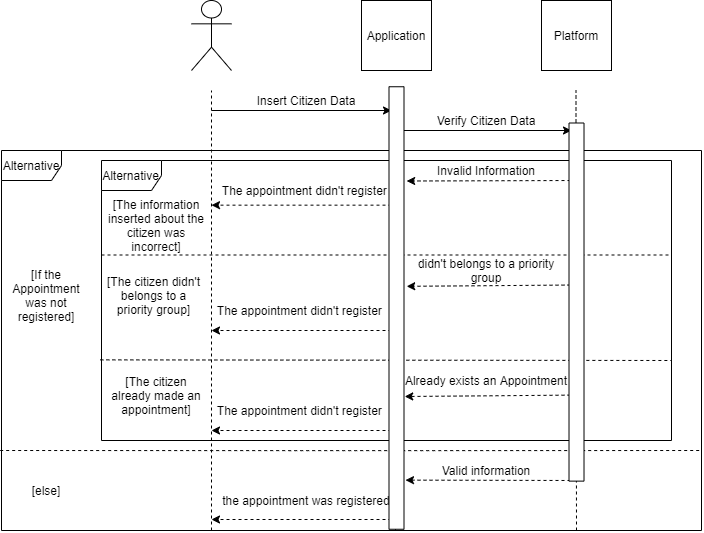

The diagram above was exported from draw.io. Its source (the exported page's mxGraphModel, read from the mxfile embedded in the PNG):
<mxGraphModel dx="1869" dy="576" grid="1" gridSize="10" guides="1" tooltips="1" connect="1" arrows="1" fold="1" page="1" pageScale="1" pageWidth="850" pageHeight="1100" math="0" shadow="0">
  <root>
    <mxCell id="0" />
    <mxCell id="1" parent="0" />
    <mxCell id="shN-TUnAwYTRs9oYvKG7-1" value="" style="shape=umlActor;verticalLabelPosition=bottom;verticalAlign=top;html=1;outlineConnect=0;" vertex="1" parent="1">
      <mxGeometry x="160" y="30" width="40" height="70" as="geometry" />
    </mxCell>
    <mxCell id="shN-TUnAwYTRs9oYvKG7-2" value="Application" style="whiteSpace=wrap;html=1;aspect=fixed;" vertex="1" parent="1">
      <mxGeometry x="330" y="30" width="70" height="70" as="geometry" />
    </mxCell>
    <mxCell id="shN-TUnAwYTRs9oYvKG7-3" value="Platform" style="whiteSpace=wrap;html=1;aspect=fixed;" vertex="1" parent="1">
      <mxGeometry x="510" y="30" width="70" height="70" as="geometry" />
    </mxCell>
    <mxCell id="shN-TUnAwYTRs9oYvKG7-4" value="" style="endArrow=none;dashed=1;html=1;" edge="1" parent="1">
      <mxGeometry width="50" height="50" relative="1" as="geometry">
        <mxPoint x="180" y="560" as="sourcePoint" />
        <mxPoint x="180" y="120" as="targetPoint" />
        <Array as="points">
          <mxPoint x="180" y="190" />
        </Array>
      </mxGeometry>
    </mxCell>
    <mxCell id="shN-TUnAwYTRs9oYvKG7-5" value="" style="endArrow=none;dashed=1;html=1;" edge="1" parent="1">
      <mxGeometry width="50" height="50" relative="1" as="geometry">
        <mxPoint x="364" y="560" as="sourcePoint" />
        <mxPoint x="364.5" y="120" as="targetPoint" />
        <Array as="points">
          <mxPoint x="364.5" y="190" />
        </Array>
      </mxGeometry>
    </mxCell>
    <mxCell id="shN-TUnAwYTRs9oYvKG7-6" value="" style="endArrow=none;dashed=1;html=1;" edge="1" parent="1">
      <mxGeometry width="50" height="50" relative="1" as="geometry">
        <mxPoint x="545" y="560" as="sourcePoint" />
        <mxPoint x="544.5" y="120" as="targetPoint" />
        <Array as="points">
          <mxPoint x="544.5" y="190" />
        </Array>
      </mxGeometry>
    </mxCell>
    <mxCell id="shN-TUnAwYTRs9oYvKG7-7" value="" style="endArrow=classic;html=1;strokeColor=#000000;" edge="1" parent="1">
      <mxGeometry width="50" height="50" relative="1" as="geometry">
        <mxPoint x="180" y="140" as="sourcePoint" />
        <mxPoint x="360" y="140" as="targetPoint" />
      </mxGeometry>
    </mxCell>
    <mxCell id="shN-TUnAwYTRs9oYvKG7-8" value="Insert Citizen Data" style="text;html=1;strokeColor=none;fillColor=none;align=center;verticalAlign=middle;whiteSpace=wrap;rounded=0;" vertex="1" parent="1">
      <mxGeometry x="220" y="120" width="110" height="20" as="geometry" />
    </mxCell>
    <mxCell id="shN-TUnAwYTRs9oYvKG7-9" value="" style="endArrow=classic;html=1;strokeColor=#000000;" edge="1" parent="1">
      <mxGeometry width="50" height="50" relative="1" as="geometry">
        <mxPoint x="369.9999999999999" y="160.00000000000006" as="sourcePoint" />
        <mxPoint x="540" y="160" as="targetPoint" />
      </mxGeometry>
    </mxCell>
    <mxCell id="shN-TUnAwYTRs9oYvKG7-10" value="Verify Citizen Data" style="text;html=1;strokeColor=none;fillColor=none;align=center;verticalAlign=middle;whiteSpace=wrap;rounded=0;" vertex="1" parent="1">
      <mxGeometry x="400" y="140" width="110" height="20" as="geometry" />
    </mxCell>
    <mxCell id="shN-TUnAwYTRs9oYvKG7-11" value="Alternative" style="shape=umlFrame;whiteSpace=wrap;html=1;" vertex="1" parent="1">
      <mxGeometry x="-30" y="180" width="700" height="380" as="geometry" />
    </mxCell>
    <mxCell id="shN-TUnAwYTRs9oYvKG7-13" value="[If the Appointment was not registered]" style="text;html=1;strokeColor=none;fillColor=none;align=center;verticalAlign=middle;whiteSpace=wrap;rounded=0;" vertex="1" parent="1">
      <mxGeometry x="-20" y="300" width="70" height="50" as="geometry" />
    </mxCell>
    <mxCell id="shN-TUnAwYTRs9oYvKG7-14" value="[else]" style="text;html=1;strokeColor=none;fillColor=none;align=center;verticalAlign=middle;whiteSpace=wrap;rounded=0;" vertex="1" parent="1">
      <mxGeometry x="-20" y="500" width="70" height="40" as="geometry" />
    </mxCell>
    <mxCell id="shN-TUnAwYTRs9oYvKG7-15" value="" style="endArrow=classic;html=1;strokeColor=#000000;dashed=1;entryX=0.213;entryY=-0.176;entryDx=0;entryDy=0;entryPerimeter=0;" edge="1" parent="1" target="shN-TUnAwYTRs9oYvKG7-41">
      <mxGeometry width="50" height="50" relative="1" as="geometry">
        <mxPoint x="545" y="210" as="sourcePoint" />
        <mxPoint x="365" y="210" as="targetPoint" />
        <Array as="points">
          <mxPoint x="545" y="210" />
        </Array>
      </mxGeometry>
    </mxCell>
    <mxCell id="shN-TUnAwYTRs9oYvKG7-17" value="" style="endArrow=none;dashed=1;html=1;strokeColor=#000000;entryX=1.004;entryY=0.321;entryDx=0;entryDy=0;entryPerimeter=0;" edge="1" parent="1">
      <mxGeometry width="50" height="50" relative="1" as="geometry">
        <mxPoint x="-31.32" y="480" as="sourcePoint" />
        <mxPoint x="670.0000000000001" y="480" as="targetPoint" />
        <Array as="points">
          <mxPoint x="267.68" y="480.12" />
          <mxPoint x="317.68" y="480.12" />
          <mxPoint x="397.68" y="480.12" />
        </Array>
      </mxGeometry>
    </mxCell>
    <mxCell id="shN-TUnAwYTRs9oYvKG7-18" value="Invalid Information" style="text;html=1;strokeColor=none;fillColor=none;align=center;verticalAlign=middle;whiteSpace=wrap;rounded=0;" vertex="1" parent="1">
      <mxGeometry x="400" y="190" width="110" height="20" as="geometry" />
    </mxCell>
    <mxCell id="shN-TUnAwYTRs9oYvKG7-19" value="Alternative" style="shape=umlFrame;whiteSpace=wrap;html=1;" vertex="1" parent="1">
      <mxGeometry x="70" y="190" width="570" height="280" as="geometry" />
    </mxCell>
    <mxCell id="shN-TUnAwYTRs9oYvKG7-20" value="[The information inserted about the citizen was incorrect]" style="text;html=1;strokeColor=none;fillColor=none;align=center;verticalAlign=middle;whiteSpace=wrap;rounded=0;" vertex="1" parent="1">
      <mxGeometry x="75" y="230" width="100" height="50" as="geometry" />
    </mxCell>
    <mxCell id="shN-TUnAwYTRs9oYvKG7-21" value="" style="endArrow=classic;html=1;strokeColor=#000000;dashed=1;" edge="1" parent="1">
      <mxGeometry width="50" height="50" relative="1" as="geometry">
        <mxPoint x="360.0000000000002" y="234.66" as="sourcePoint" />
        <mxPoint x="180.00000000000023" y="234.66" as="targetPoint" />
        <Array as="points">
          <mxPoint x="360" y="234.66" />
        </Array>
      </mxGeometry>
    </mxCell>
    <mxCell id="shN-TUnAwYTRs9oYvKG7-22" value="The appointment didn't register&amp;nbsp;" style="text;html=1;strokeColor=none;fillColor=none;align=center;verticalAlign=middle;whiteSpace=wrap;rounded=0;" vertex="1" parent="1">
      <mxGeometry x="175" y="210" width="200" height="20" as="geometry" />
    </mxCell>
    <mxCell id="shN-TUnAwYTRs9oYvKG7-24" value="" style="endArrow=none;dashed=1;html=1;strokeColor=#000000;" edge="1" parent="1">
      <mxGeometry width="50" height="50" relative="1" as="geometry">
        <mxPoint x="70" y="284.5" as="sourcePoint" />
        <mxPoint x="640" y="284.5" as="targetPoint" />
      </mxGeometry>
    </mxCell>
    <mxCell id="shN-TUnAwYTRs9oYvKG7-25" value="[The citizen didn't belongs to a priority group]" style="text;html=1;strokeColor=none;fillColor=none;align=center;verticalAlign=middle;whiteSpace=wrap;rounded=0;" vertex="1" parent="1">
      <mxGeometry x="75" y="300" width="95" height="50" as="geometry" />
    </mxCell>
    <mxCell id="shN-TUnAwYTRs9oYvKG7-26" value="didn't belongs to a priority group" style="text;html=1;strokeColor=none;fillColor=none;align=center;verticalAlign=middle;whiteSpace=wrap;rounded=0;" vertex="1" parent="1">
      <mxGeometry x="370" y="290" width="170" height="20" as="geometry" />
    </mxCell>
    <mxCell id="shN-TUnAwYTRs9oYvKG7-27" value="" style="endArrow=classic;html=1;strokeColor=#000000;dashed=1;entryX=0.451;entryY=-0.18;entryDx=0;entryDy=0;entryPerimeter=0;" edge="1" parent="1" target="shN-TUnAwYTRs9oYvKG7-41">
      <mxGeometry width="50" height="50" relative="1" as="geometry">
        <mxPoint x="545" y="314.5" as="sourcePoint" />
        <mxPoint x="376" y="317" as="targetPoint" />
        <Array as="points">
          <mxPoint x="545" y="314.5" />
        </Array>
      </mxGeometry>
    </mxCell>
    <mxCell id="shN-TUnAwYTRs9oYvKG7-28" value="The appointment didn't register&amp;nbsp;" style="text;html=1;strokeColor=none;fillColor=none;align=center;verticalAlign=middle;whiteSpace=wrap;rounded=0;" vertex="1" parent="1">
      <mxGeometry x="170" y="330" width="200" height="20" as="geometry" />
    </mxCell>
    <mxCell id="shN-TUnAwYTRs9oYvKG7-29" value="" style="endArrow=classic;html=1;strokeColor=#000000;dashed=1;" edge="1" parent="1">
      <mxGeometry width="50" height="50" relative="1" as="geometry">
        <mxPoint x="360" y="360" as="sourcePoint" />
        <mxPoint x="180.00000000000023" y="360" as="targetPoint" />
        <Array as="points">
          <mxPoint x="360" y="360" />
        </Array>
      </mxGeometry>
    </mxCell>
    <mxCell id="shN-TUnAwYTRs9oYvKG7-30" value="" style="endArrow=none;dashed=1;html=1;strokeColor=#000000;exitX=-0.002;exitY=0.712;exitDx=0;exitDy=0;exitPerimeter=0;" edge="1" parent="1" source="shN-TUnAwYTRs9oYvKG7-19">
      <mxGeometry width="50" height="50" relative="1" as="geometry">
        <mxPoint x="70" y="390" as="sourcePoint" />
        <mxPoint x="640" y="390" as="targetPoint" />
      </mxGeometry>
    </mxCell>
    <mxCell id="shN-TUnAwYTRs9oYvKG7-31" value="[The citizen already made an appointment]" style="text;html=1;strokeColor=none;fillColor=none;align=center;verticalAlign=middle;whiteSpace=wrap;rounded=0;" vertex="1" parent="1">
      <mxGeometry x="75" y="400" width="100" height="50" as="geometry" />
    </mxCell>
    <mxCell id="shN-TUnAwYTRs9oYvKG7-33" value="" style="endArrow=classic;html=1;strokeColor=#000000;dashed=1;entryX=0.7;entryY=-0.047;entryDx=0;entryDy=0;entryPerimeter=0;" edge="1" parent="1" target="shN-TUnAwYTRs9oYvKG7-41">
      <mxGeometry width="50" height="50" relative="1" as="geometry">
        <mxPoint x="545" y="424.58" as="sourcePoint" />
        <mxPoint x="365.0000000000002" y="424.58" as="targetPoint" />
        <Array as="points">
          <mxPoint x="545" y="424.58" />
        </Array>
      </mxGeometry>
    </mxCell>
    <mxCell id="shN-TUnAwYTRs9oYvKG7-34" value="Already exists an Appointment" style="text;html=1;strokeColor=none;fillColor=none;align=center;verticalAlign=middle;whiteSpace=wrap;rounded=0;" vertex="1" parent="1">
      <mxGeometry x="370" y="400" width="170" height="20" as="geometry" />
    </mxCell>
    <mxCell id="shN-TUnAwYTRs9oYvKG7-35" value="" style="endArrow=classic;html=1;strokeColor=#000000;dashed=1;" edge="1" parent="1">
      <mxGeometry width="50" height="50" relative="1" as="geometry">
        <mxPoint x="360.0000000000002" y="460" as="sourcePoint" />
        <mxPoint x="180.00000000000023" y="460" as="targetPoint" />
        <Array as="points">
          <mxPoint x="360" y="460" />
        </Array>
      </mxGeometry>
    </mxCell>
    <mxCell id="shN-TUnAwYTRs9oYvKG7-36" value="The appointment didn't register&amp;nbsp;" style="text;html=1;strokeColor=none;fillColor=none;align=center;verticalAlign=middle;whiteSpace=wrap;rounded=0;" vertex="1" parent="1">
      <mxGeometry x="170" y="430" width="200" height="20" as="geometry" />
    </mxCell>
    <mxCell id="shN-TUnAwYTRs9oYvKG7-37" value="" style="endArrow=classic;html=1;strokeColor=#000000;dashed=1;entryX=0.889;entryY=-0.1;entryDx=0;entryDy=0;entryPerimeter=0;" edge="1" parent="1" target="shN-TUnAwYTRs9oYvKG7-41">
      <mxGeometry width="50" height="50" relative="1" as="geometry">
        <mxPoint x="545" y="509.99999999999994" as="sourcePoint" />
        <mxPoint x="365.0000000000002" y="509.99999999999994" as="targetPoint" />
        <Array as="points">
          <mxPoint x="545" y="510" />
        </Array>
      </mxGeometry>
    </mxCell>
    <mxCell id="shN-TUnAwYTRs9oYvKG7-38" value="Valid information" style="text;html=1;strokeColor=none;fillColor=none;align=center;verticalAlign=middle;whiteSpace=wrap;rounded=0;" vertex="1" parent="1">
      <mxGeometry x="370" y="490" width="170" height="20" as="geometry" />
    </mxCell>
    <mxCell id="shN-TUnAwYTRs9oYvKG7-39" value="" style="endArrow=classic;html=1;strokeColor=#000000;dashed=1;" edge="1" parent="1">
      <mxGeometry width="50" height="50" relative="1" as="geometry">
        <mxPoint x="360.0000000000002" y="549" as="sourcePoint" />
        <mxPoint x="180.00000000000023" y="549" as="targetPoint" />
        <Array as="points">
          <mxPoint x="360" y="549" />
        </Array>
      </mxGeometry>
    </mxCell>
    <mxCell id="shN-TUnAwYTRs9oYvKG7-40" value="the appointment was registered" style="text;html=1;strokeColor=none;fillColor=none;align=center;verticalAlign=middle;whiteSpace=wrap;rounded=0;" vertex="1" parent="1">
      <mxGeometry x="175" y="520" width="200" height="20" as="geometry" />
    </mxCell>
    <mxCell id="shN-TUnAwYTRs9oYvKG7-41" value="" style="rounded=0;whiteSpace=wrap;html=1;rotation=90;" vertex="1" parent="1">
      <mxGeometry x="143.75" y="330" width="442.5" height="15" as="geometry" />
    </mxCell>
    <mxCell id="shN-TUnAwYTRs9oYvKG7-42" value="" style="rounded=0;whiteSpace=wrap;html=1;rotation=90;" vertex="1" parent="1">
      <mxGeometry x="365.95" y="324.06" width="358.12" height="15" as="geometry" />
    </mxCell>
  </root>
</mxGraphModel>